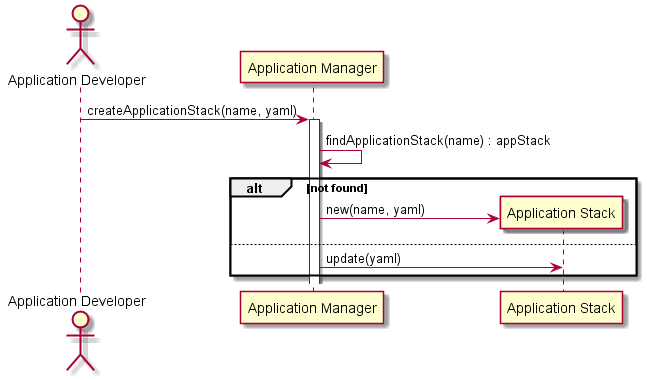

The diagram above was rendered by PlantUML. Its source (embedded in the PNG):
@startuml
Actor "Application Developer"

"Application Developer" -> "Application Manager" : createApplicationStack(name, yaml)
activate "Application Manager"
"Application Manager" -> "Application Manager" :findApplicationStack(name) : appStack
alt not found
create "Application Stack"
"Application Manager" -> "Application Stack" : new(name, yaml)
else
"Application Manager" -> "Application Stack" : update(yaml)
end
@enduml